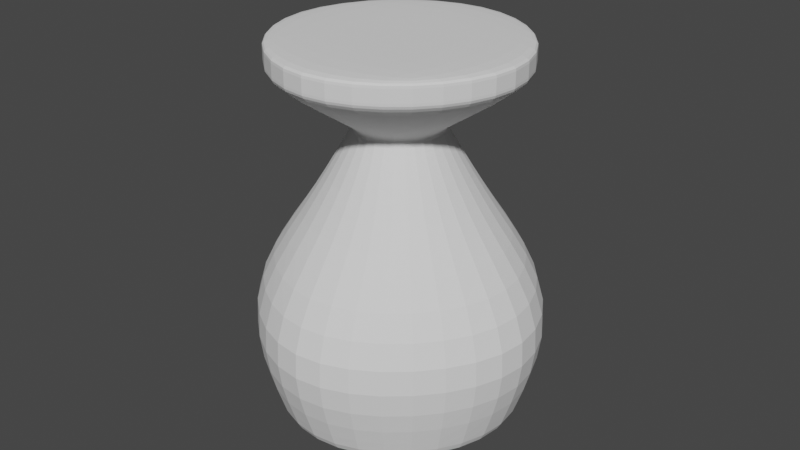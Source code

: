 # Source: Flask_1.blend  (saved by Blender 4.3.34; exported with 4.5.12 LTS)
import bpy
from mathutils import Matrix  # noqa: F401  (used for matrix-valued properties, if any)

bpy.ops.wm.read_factory_settings(use_empty=True)
scene = bpy.context.scene
scene.name = 'Scene'

# ---- collections
col_collection = bpy.data.collections.new('Collection'); scene.collection.children.link(col_collection)

# ---- world
world_world = bpy.data.worlds.new('World'); scene.world = world_world
world_world.use_nodes = True; world_world.node_tree.nodes.clear()
_N = world_world.node_tree.nodes; _L = world_world.node_tree.links
n0 = _N.new('ShaderNodeOutputWorld'); n0.name = 'World Output'; n0.location = (300, 300)
n1 = _N.new('ShaderNodeBackground'); n1.name = 'Background'; n1.location = (10, 300)
n1.inputs[0].default_value = (0.05088, 0.05088, 0.05088, 1.0)
_L.new(n1.outputs[0], n0.inputs[0])
n0.is_active_output = True
world_world.color = (0.05088, 0.05088, 0.05088)
world_world.use_sun_shadow = False
world_world.sun_shadow_jitter_overblur = 0.0

# ---- meshes
me_cube_001 = bpy.data.meshes.new('Cube.001')
me_cube_001.from_pydata([(-0.3315, 0.0, 0.7768), (0.0, -0.3327, 0.7768), (0.0, -0.3327, -0.03186), (-0.2213, -0.2248, 0.7768), (0.0, -0.3327, -0.05805), (0.0, -0.3327, 0.8415), (0.0, 0.0, 0.8415), (0.0, 0.0, -0.05805), (-0.3315, 0.0, 0.8415), (-0.3315, 0.0, -0.05805), (-0.2213, -0.2248, 0.8415), (-0.2213, -0.2248, -0.05805), (-0.2213, -0.2248, -0.03186), (-0.3315, 0.0, -0.03186), (-0.45, 0.0, 0.2225), (0.0, -0.45, 0.2225), (-0.2792, -0.286, 0.2225), (-0.1707, -0.1675, 0.446), (-0.2278, 0.0, 0.446), (0.0, -0.2281, 0.446), (-0.07772, -0.07794, 0.6435), (-0.1105, 0.0, 0.6435), (0.0, -0.1145, 0.6435), (-0.3315, 0.0, 0.8292), (0.0, -0.3327, 0.8292), (-0.2213, -0.2248, 0.8292), (-0.3315, 0.0, 0.7907), (0.0, -0.3327, 0.7907), (-0.2213, -0.2248, 0.7907), (-0.1259, 0.0, 0.6176), (0.0, -0.1294, 0.6176), (-0.08991, -0.08968, 0.6176), (-0.1058, -0.1067, 0.6696), (-0.1538, 0.0, 0.6696), (0.0, -0.1573, 0.6696), (0.3315, 0.0, 0.7768), (0.2213, -0.2248, 0.7768), (0.3315, 0.0, 0.8415), (0.3315, 0.0, -0.05805), (0.2213, -0.2248, 0.8415), (0.2213, -0.2248, -0.05805), (0.2213, -0.2248, -0.03186), (0.3315, 0.0, -0.03186), (0.45, 0.0, 0.2225), (0.2792, -0.286, 0.2225), (0.1707, -0.1675, 0.446), (0.2278, 0.0, 0.446), (0.07772, -0.07794, 0.6435), (0.1105, 0.0, 0.6435), (0.3315, 0.0, 0.8292), (0.2213, -0.2248, 0.8292), (0.3315, 0.0, 0.7907), (0.2213, -0.2248, 0.7907), (0.1259, 0.0, 0.6176), (0.08991, -0.08968, 0.6176), (0.1058, -0.1067, 0.6696), (0.1538, 0.0, 0.6696), (0.0, 0.3327, 0.7768), (0.0, 0.3327, -0.03186), (-0.2213, 0.2248, 0.7768), (0.0, 0.3327, -0.05805), (0.0, 0.3327, 0.8415), (-0.2213, 0.2248, 0.8415), (-0.2213, 0.2248, -0.05805), (-0.2213, 0.2248, -0.03186), (0.0, 0.45, 0.2225), (-0.2792, 0.286, 0.2225), (-0.1707, 0.1675, 0.446), (0.0, 0.2281, 0.446), (-0.07772, 0.07794, 0.6435), (0.0, 0.1145, 0.6435), (0.0, 0.3327, 0.8292), (-0.2213, 0.2248, 0.8292), (0.0, 0.3327, 0.7907), (-0.2213, 0.2248, 0.7907), (0.0, 0.1294, 0.6176), (-0.08991, 0.08968, 0.6176), (-0.1058, 0.1067, 0.6696), (0.0, 0.1573, 0.6696), (0.2213, 0.2248, 0.7768), (0.2213, 0.2248, 0.8415), (0.2213, 0.2248, -0.05805), (0.2213, 0.2248, -0.03186), (0.2792, 0.286, 0.2225), (0.1707, 0.1675, 0.446), (0.07772, 0.07794, 0.6435), (0.2213, 0.2248, 0.8292), (0.2213, 0.2248, 0.7907), (0.08991, 0.08968, 0.6176), (0.1058, 0.1067, 0.6696)], [], [(32, 3, 0, 33), (9, 7, 4, 11), (25, 10, 8, 23), (11, 12, 13, 9), (4, 2, 12, 11), (24, 5, 10, 25), (34, 1, 3, 32), (6, 8, 10, 5), (2, 15, 16, 12), (12, 16, 14, 13), (15, 19, 17, 16), (16, 17, 18, 14), (30, 22, 20, 31), (31, 20, 21, 29), (27, 24, 25, 28), (28, 25, 23, 26), (3, 28, 26, 0), (1, 27, 28, 3), (17, 31, 29, 18), (19, 30, 31, 17), (22, 34, 32, 20), (20, 32, 33, 21), (55, 56, 35, 36), (38, 40, 4, 7), (50, 49, 37, 39), (40, 38, 42, 41), (4, 40, 41, 2), (24, 50, 39, 5), (34, 55, 36, 1), (6, 5, 39, 37), (2, 41, 44, 15), (41, 42, 43, 44), (15, 44, 45, 19), (44, 43, 46, 45), (30, 54, 47, 22), (54, 53, 48, 47), (27, 52, 50, 24), (52, 51, 49, 50), (36, 35, 51, 52), (1, 36, 52, 27), (45, 46, 53, 54), (19, 45, 54, 30), (22, 47, 55, 34), (47, 48, 56, 55), (77, 33, 0, 59), (9, 63, 60, 7), (72, 23, 8, 62), (63, 9, 13, 64), (60, 63, 64, 58), (71, 72, 62, 61), (78, 77, 59, 57), (6, 61, 62, 8), (58, 64, 66, 65), (64, 13, 14, 66), (65, 66, 67, 68), (66, 14, 18, 67), (75, 76, 69, 70), (76, 29, 21, 69), (73, 74, 72, 71), (74, 26, 23, 72), (59, 0, 26, 74), (57, 59, 74, 73), (67, 18, 29, 76), (68, 67, 76, 75), (70, 69, 77, 78), (69, 21, 33, 77), (89, 79, 35, 56), (38, 7, 60, 81), (86, 80, 37, 49), (81, 82, 42, 38), (60, 58, 82, 81), (71, 61, 80, 86), (78, 57, 79, 89), (6, 37, 80, 61), (58, 65, 83, 82), (82, 83, 43, 42), (65, 68, 84, 83), (83, 84, 46, 43), (75, 70, 85, 88), (88, 85, 48, 53), (73, 71, 86, 87), (87, 86, 49, 51), (79, 87, 51, 35), (57, 73, 87, 79), (84, 88, 53, 46), (68, 75, 88, 84), (70, 78, 89, 85), (85, 89, 56, 48)])
_uv = me_cube_001.uv_layers.new(name='UVMap')
_uv.uv.foreach_set('vector', [0.1067, 0.311, 0.09152, 0.3773, 0.0002926, 0.3744, 0.0554, 0.2997, 0.05834, 0.06396, 0.2219, 0.0001451, 0.259, 0.1453, 0.1483, 0.117, 0.09131, 0.3811, 0.09127, 0.3819, 0.0001451, 0.3792, 0.000175, 0.3783, 0.1483, 0.117, 0.1475, 0.119, 0.05732, 0.06568, 0.05834, 0.06396, 0.259, 0.1453, 0.2584, 0.1476, 0.1475, 0.119, 0.1483, 0.117, 0.19, 0.3888, 0.19, 0.3896, 0.09127, 0.3819, 0.09131, 0.3811, 0.1671, 0.3169, 0.1903, 0.3849, 0.09152, 0.3773, 0.1067, 0.311, 0.1061, 0.4999, 0.0001451, 0.3792, 0.09127, 0.3819, 0.19, 0.3896, 0.2584, 0.1476, 0.2633, 0.1963, 0.1289, 0.1525, 0.1475, 0.119, 0.1475, 0.119, 0.1289, 0.1525, 0.0001451, 0.1063, 0.05732, 0.06568, 0.2633, 0.1963, 0.1967, 0.263, 0.1192, 0.2187, 0.1289, 0.1525, 0.1289, 0.1525, 0.1192, 0.2187, 0.04098, 0.2247, 0.0001451, 0.1063, 0.1676, 0.297, 0.1639, 0.3021, 0.1124, 0.2891, 0.1126, 0.2793, 0.1126, 0.2793, 0.1124, 0.2891, 0.06934, 0.2833, 0.06641, 0.2751, 0.1902, 0.386, 0.19, 0.3888, 0.09131, 0.3811, 0.09146, 0.3783, 0.09146, 0.3783, 0.09131, 0.3811, 0.000175, 0.3783, 0.000261, 0.3754, 0.09152, 0.3773, 0.09146, 0.3783, 0.000261, 0.3754, 0.0002926, 0.3744, 0.1903, 0.3849, 0.1902, 0.386, 0.09146, 0.3783, 0.09152, 0.3773, 0.1192, 0.2187, 0.1126, 0.2793, 0.06641, 0.2751, 0.04098, 0.2247, 0.1967, 0.263, 0.1676, 0.297, 0.1126, 0.2793, 0.1192, 0.2187, 0.1639, 0.3021, 0.1671, 0.3169, 0.1067, 0.311, 0.1124, 0.2891, 0.1124, 0.2891, 0.1067, 0.311, 0.0554, 0.2997, 0.06934, 0.2833, 0.5745, 0.1067, 0.5632, 0.0554, 0.6379, 0.0002925, 0.6408, 0.09152, 0.3274, 0.05834, 0.3805, 0.1483, 0.4087, 0.259, 0.2636, 0.2219, 0.6445, 0.09131, 0.6417, 0.0001749, 0.6427, 0.000145, 0.6454, 0.09127, 0.3805, 0.1483, 0.3274, 0.05834, 0.3292, 0.05732, 0.3825, 0.1475, 0.4087, 0.259, 0.3805, 0.1483, 0.3825, 0.1475, 0.4111, 0.2584, 0.6522, 0.19, 0.6445, 0.09131, 0.6454, 0.09127, 0.6531, 0.19, 0.5804, 0.1671, 0.5745, 0.1067, 0.6408, 0.09152, 0.6484, 0.1903, 0.7633, 0.1061, 0.6531, 0.19, 0.6454, 0.09127, 0.6427, 0.000145, 0.4111, 0.2584, 0.3825, 0.1475, 0.416, 0.1289, 0.4598, 0.2633, 0.3825, 0.1475, 0.3292, 0.05732, 0.3697, 0.0001451, 0.416, 0.1289, 0.4598, 0.2633, 0.416, 0.1289, 0.4821, 0.1192, 0.5265, 0.1967, 0.416, 0.1289, 0.3697, 0.0001451, 0.4882, 0.04098, 0.4821, 0.1192, 0.5605, 0.1676, 0.5427, 0.1126, 0.5526, 0.1124, 0.5655, 0.1639, 0.5427, 0.1126, 0.5386, 0.06641, 0.5468, 0.06934, 0.5526, 0.1124, 0.6495, 0.1902, 0.6418, 0.09146, 0.6445, 0.09131, 0.6522, 0.19, 0.6418, 0.09146, 0.6389, 0.000261, 0.6417, 0.0001749, 0.6445, 0.09131, 0.6408, 0.09152, 0.6379, 0.0002925, 0.6389, 0.000261, 0.6418, 0.09146, 0.6484, 0.1903, 0.6408, 0.09152, 0.6418, 0.09146, 0.6495, 0.1902, 0.4821, 0.1192, 0.4882, 0.04098, 0.5386, 0.06641, 0.5427, 0.1126, 0.5265, 0.1967, 0.4821, 0.1192, 0.5427, 0.1126, 0.5605, 0.1676, 0.5655, 0.1639, 0.5526, 0.1124, 0.5745, 0.1067, 0.5804, 0.1671, 0.5526, 0.1124, 0.5468, 0.06934, 0.5632, 0.0554, 0.5745, 0.1067, 0.3701, 0.689, 0.3189, 0.7003, 0.2638, 0.6256, 0.355, 0.6227, 0.3218, 0.936, 0.4118, 0.883, 0.5224, 0.8547, 0.4854, 0.9999, 0.3548, 0.6189, 0.2637, 0.6217, 0.2636, 0.6208, 0.3547, 0.6181, 0.4118, 0.883, 0.3218, 0.936, 0.3208, 0.9343, 0.411, 0.881, 0.5224, 0.8547, 0.4118, 0.883, 0.411, 0.881, 0.5218, 0.8524, 0.4535, 0.6112, 0.3548, 0.6189, 0.3547, 0.6181, 0.4534, 0.6104, 0.4306, 0.6831, 0.3701, 0.689, 0.355, 0.6227, 0.4538, 0.6151, 0.3696, 0.5001, 0.4534, 0.6104, 0.3547, 0.6181, 0.2636, 0.6208, 0.5218, 0.8524, 0.411, 0.881, 0.3923, 0.8475, 0.5268, 0.8037, 0.411, 0.881, 0.3208, 0.9343, 0.2636, 0.8937, 0.3923, 0.8475, 0.5268, 0.8037, 0.3923, 0.8475, 0.3826, 0.7813, 0.4602, 0.737, 0.3923, 0.8475, 0.2636, 0.8937, 0.3045, 0.7753, 0.3826, 0.7813, 0.431, 0.703, 0.3761, 0.7207, 0.3759, 0.7109, 0.4274, 0.6979, 0.3761, 0.7207, 0.3299, 0.7249, 0.3328, 0.7167, 0.3759, 0.7109, 0.4537, 0.614, 0.3549, 0.6217, 0.3548, 0.6189, 0.4535, 0.6112, 0.3549, 0.6217, 0.2637, 0.6246, 0.2637, 0.6217, 0.3548, 0.6189, 0.355, 0.6227, 0.2638, 0.6256, 0.2637, 0.6246, 0.3549, 0.6217, 0.4538, 0.6151, 0.355, 0.6227, 0.3549, 0.6217, 0.4537, 0.614, 0.3826, 0.7813, 0.3045, 0.7753, 0.3299, 0.7249, 0.3761, 0.7207, 0.4602, 0.737, 0.3826, 0.7813, 0.3761, 0.7207, 0.431, 0.703, 0.4274, 0.6979, 0.3759, 0.7109, 0.3701, 0.689, 0.4306, 0.6831, 0.3759, 0.7109, 0.3328, 0.7167, 0.3189, 0.7003, 0.3701, 0.689, 0.1568, 0.689, 0.172, 0.6227, 0.2632, 0.6256, 0.2081, 0.7003, 0.2051, 0.936, 0.04153, 0.9999, 0.004517, 0.8547, 0.1151, 0.883, 0.1722, 0.6189, 0.1722, 0.6181, 0.2633, 0.6208, 0.2633, 0.6217, 0.1151, 0.883, 0.116, 0.881, 0.2062, 0.9343, 0.2051, 0.936, 0.004517, 0.8547, 0.00511, 0.8524, 0.116, 0.881, 0.1151, 0.883, 0.07345, 0.6112, 0.07352, 0.6104, 0.1722, 0.6181, 0.1722, 0.6189, 0.09636, 0.6831, 0.07316, 0.6151, 0.172, 0.6227, 0.1568, 0.689, 0.1574, 0.5001, 0.2633, 0.6208, 0.1722, 0.6181, 0.07352, 0.6104, 0.00511, 0.8524, 0.0001451, 0.8037, 0.1346, 0.8475, 0.116, 0.881, 0.116, 0.881, 0.1346, 0.8475, 0.2633, 0.8937, 0.2062, 0.9343, 0.0001451, 0.8037, 0.06676, 0.737, 0.1443, 0.7813, 0.1346, 0.8475, 0.1346, 0.8475, 0.1443, 0.7813, 0.2225, 0.7753, 0.2633, 0.8937, 0.09592, 0.703, 0.09953, 0.6979, 0.1511, 0.7109, 0.1508, 0.7207, 0.1508, 0.7207, 0.1511, 0.7109, 0.1941, 0.7167, 0.1971, 0.7249, 0.07324, 0.614, 0.07345, 0.6112, 0.1722, 0.6189, 0.172, 0.6217, 0.172, 0.6217, 0.1722, 0.6189, 0.2633, 0.6217, 0.2632, 0.6246, 0.172, 0.6227, 0.172, 0.6217, 0.2632, 0.6246, 0.2632, 0.6256, 0.07316, 0.6151, 0.07324, 0.614, 0.172, 0.6217, 0.172, 0.6227, 0.1443, 0.7813, 0.1508, 0.7207, 0.1971, 0.7249, 0.2225, 0.7753, 0.06676, 0.737, 0.09592, 0.703, 0.1508, 0.7207, 0.1443, 0.7813, 0.09953, 0.6979, 0.09636, 0.6831, 0.1568, 0.689, 0.1511, 0.7109, 0.1511, 0.7109, 0.1568, 0.689, 0.2081, 0.7003, 0.1941, 0.7167])
me_cube_001.update()

# ---- objects
ob_flask_1 = bpy.data.objects.new('Flask_1', me_cube_001)

# ---- transforms, parenting, visibility, modifiers, constraints
ob_flask_1.location = (0.0, 0.0, 0.0)
_m = ob_flask_1.modifiers.new('Subdivision', 'SUBSURF')
_m.levels = 2

# ---- collection membership
col_collection.objects.link(ob_flask_1)

# ---- scene / render settings (as saved in the file)
scene.frame_start = 0; scene.frame_end = 0; scene.frame_set(0)
scene.render.engine = 'BLENDER_EEVEE_NEXT'
scene.cycles.sampling_pattern = 'TABULATED_SOBOL'
scene.cycles.use_light_tree = False
scene.view_settings.view_transform = 'Filmic'
bpy.context.view_layer.update()

# ---- added for rendering (the .blend has no active camera and no usable light): camera, sun
cam_auto = bpy.data.cameras.new('AutoCamera')
cam_auto.lens = 50.0
cam_auto.sensor_width = 36.0
cam_auto.clip_end = 1000.0
ob_auto_camera = bpy.data.objects.new('AutoCamera', cam_auto)
scene.collection.objects.link(ob_auto_camera)
ob_auto_camera.location = (1.44204, -1.73045, 1.54535)
ob_auto_camera.rotation_euler = (1.09748, -7.21219e-08, 0.694738)
scene.camera = ob_auto_camera
light_auto_sun = bpy.data.lights.new('AutoSun', 'SUN')
light_auto_sun.energy = 3.0
light_auto_sun.angle = 0.0523599
ob_auto_sun = bpy.data.objects.new('AutoSun', light_auto_sun)
scene.collection.objects.link(ob_auto_sun)
ob_auto_sun.rotation_euler = (0.872665, 0.174533, 0.523599)
bpy.context.view_layer.update()
